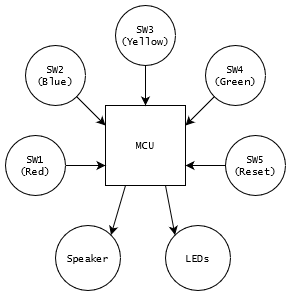

The diagram above was exported from draw.io. Its source (the exported page's mxGraphModel, read from the mxfile embedded in the PNG):
<mxGraphModel dx="1050" dy="530" grid="1" gridSize="10" guides="1" tooltips="1" connect="1" arrows="1" fold="1" page="1" pageScale="1" pageWidth="1100" pageHeight="850" math="0" shadow="0">
  <root>
    <mxCell id="0" />
    <mxCell id="1" parent="0" />
    <mxCell id="PaKk2-hfbzedp8aDkoje-16" style="rounded=0;orthogonalLoop=1;jettySize=auto;html=1;exitX=0.25;exitY=1;exitDx=0;exitDy=0;entryX=1;entryY=0;entryDx=0;entryDy=0;fontFamily=Lucida Console;fontSize=10;fontColor=default;" edge="1" parent="1" source="PaKk2-hfbzedp8aDkoje-2" target="PaKk2-hfbzedp8aDkoje-3">
      <mxGeometry relative="1" as="geometry" />
    </mxCell>
    <mxCell id="PaKk2-hfbzedp8aDkoje-17" style="rounded=0;orthogonalLoop=1;jettySize=auto;html=1;exitX=0.75;exitY=1;exitDx=0;exitDy=0;entryX=0;entryY=0;entryDx=0;entryDy=0;fontFamily=Lucida Console;fontSize=10;fontColor=default;" edge="1" parent="1" source="PaKk2-hfbzedp8aDkoje-2" target="PaKk2-hfbzedp8aDkoje-9">
      <mxGeometry relative="1" as="geometry" />
    </mxCell>
    <mxCell id="PaKk2-hfbzedp8aDkoje-2" value="MCU" style="whiteSpace=wrap;html=1;aspect=fixed;strokeColor=default;align=center;verticalAlign=middle;fontFamily=Lucida Console;fontSize=10;fontColor=default;fillColor=default;" vertex="1" parent="1">
      <mxGeometry x="500" y="240" width="80" height="80" as="geometry" />
    </mxCell>
    <mxCell id="PaKk2-hfbzedp8aDkoje-3" value="Speaker" style="ellipse;whiteSpace=wrap;html=1;aspect=fixed;strokeColor=default;align=center;verticalAlign=middle;fontFamily=Lucida Console;fontSize=10;fontColor=default;fillColor=default;" vertex="1" parent="1">
      <mxGeometry x="450" y="360" width="65" height="65" as="geometry" />
    </mxCell>
    <mxCell id="PaKk2-hfbzedp8aDkoje-14" style="edgeStyle=orthogonalEdgeStyle;rounded=0;orthogonalLoop=1;jettySize=auto;html=1;exitX=1;exitY=0.5;exitDx=0;exitDy=0;entryX=0;entryY=0.75;entryDx=0;entryDy=0;fontFamily=Lucida Console;fontSize=10;fontColor=default;" edge="1" parent="1" source="PaKk2-hfbzedp8aDkoje-4" target="PaKk2-hfbzedp8aDkoje-2">
      <mxGeometry relative="1" as="geometry" />
    </mxCell>
    <mxCell id="PaKk2-hfbzedp8aDkoje-4" value="&lt;div&gt;SW1&lt;/div&gt;(Red)" style="ellipse;whiteSpace=wrap;html=1;aspect=fixed;strokeColor=default;align=center;verticalAlign=middle;fontFamily=Lucida Console;fontSize=10;fontColor=default;fillColor=default;" vertex="1" parent="1">
      <mxGeometry x="400" y="270" width="60" height="60" as="geometry" />
    </mxCell>
    <mxCell id="PaKk2-hfbzedp8aDkoje-12" style="rounded=0;orthogonalLoop=1;jettySize=auto;html=1;exitX=1;exitY=1;exitDx=0;exitDy=0;entryX=0;entryY=0.25;entryDx=0;entryDy=0;fontFamily=Lucida Console;fontSize=10;fontColor=default;" edge="1" parent="1" source="PaKk2-hfbzedp8aDkoje-5" target="PaKk2-hfbzedp8aDkoje-2">
      <mxGeometry relative="1" as="geometry" />
    </mxCell>
    <mxCell id="PaKk2-hfbzedp8aDkoje-5" value="&lt;div&gt;SW2&lt;/div&gt;(Blue)" style="ellipse;whiteSpace=wrap;html=1;aspect=fixed;strokeColor=default;align=center;verticalAlign=middle;fontFamily=Lucida Console;fontSize=10;fontColor=default;fillColor=default;" vertex="1" parent="1">
      <mxGeometry x="420" y="180" width="60" height="60" as="geometry" />
    </mxCell>
    <mxCell id="PaKk2-hfbzedp8aDkoje-10" style="rounded=0;orthogonalLoop=1;jettySize=auto;html=1;exitX=0.5;exitY=1;exitDx=0;exitDy=0;entryX=0.5;entryY=0;entryDx=0;entryDy=0;fontFamily=Lucida Console;fontSize=10;fontColor=default;" edge="1" parent="1" source="PaKk2-hfbzedp8aDkoje-6" target="PaKk2-hfbzedp8aDkoje-2">
      <mxGeometry relative="1" as="geometry" />
    </mxCell>
    <mxCell id="PaKk2-hfbzedp8aDkoje-6" value="&lt;div&gt;SW3&lt;/div&gt;&lt;div&gt;(Yellow)&lt;br&gt;&lt;/div&gt;" style="ellipse;whiteSpace=wrap;html=1;aspect=fixed;strokeColor=default;align=center;verticalAlign=middle;fontFamily=Lucida Console;fontSize=10;fontColor=default;fillColor=default;" vertex="1" parent="1">
      <mxGeometry x="510" y="140" width="60" height="60" as="geometry" />
    </mxCell>
    <mxCell id="PaKk2-hfbzedp8aDkoje-13" style="rounded=0;orthogonalLoop=1;jettySize=auto;html=1;exitX=0;exitY=1;exitDx=0;exitDy=0;entryX=1;entryY=0.25;entryDx=0;entryDy=0;fontFamily=Lucida Console;fontSize=10;fontColor=default;" edge="1" parent="1" source="PaKk2-hfbzedp8aDkoje-7" target="PaKk2-hfbzedp8aDkoje-2">
      <mxGeometry relative="1" as="geometry" />
    </mxCell>
    <mxCell id="PaKk2-hfbzedp8aDkoje-7" value="&lt;div&gt;SW4&lt;/div&gt;(Green)" style="ellipse;whiteSpace=wrap;html=1;aspect=fixed;strokeColor=default;align=center;verticalAlign=middle;fontFamily=Lucida Console;fontSize=10;fontColor=default;fillColor=default;" vertex="1" parent="1">
      <mxGeometry x="600" y="180" width="60" height="60" as="geometry" />
    </mxCell>
    <mxCell id="PaKk2-hfbzedp8aDkoje-15" style="edgeStyle=orthogonalEdgeStyle;rounded=0;orthogonalLoop=1;jettySize=auto;html=1;exitX=0;exitY=0.5;exitDx=0;exitDy=0;entryX=1;entryY=0.75;entryDx=0;entryDy=0;fontFamily=Lucida Console;fontSize=10;fontColor=default;" edge="1" parent="1" source="PaKk2-hfbzedp8aDkoje-8" target="PaKk2-hfbzedp8aDkoje-2">
      <mxGeometry relative="1" as="geometry" />
    </mxCell>
    <mxCell id="PaKk2-hfbzedp8aDkoje-8" value="&lt;div&gt;SW5&lt;/div&gt;(Reset)" style="ellipse;whiteSpace=wrap;html=1;aspect=fixed;strokeColor=default;align=center;verticalAlign=middle;fontFamily=Lucida Console;fontSize=10;fontColor=default;fillColor=default;" vertex="1" parent="1">
      <mxGeometry x="620" y="270" width="60" height="60" as="geometry" />
    </mxCell>
    <mxCell id="PaKk2-hfbzedp8aDkoje-9" value="LEDs" style="ellipse;whiteSpace=wrap;html=1;aspect=fixed;strokeColor=default;align=center;verticalAlign=middle;fontFamily=Lucida Console;fontSize=10;fontColor=default;fillColor=default;" vertex="1" parent="1">
      <mxGeometry x="560" y="360" width="65" height="65" as="geometry" />
    </mxCell>
  </root>
</mxGraphModel>